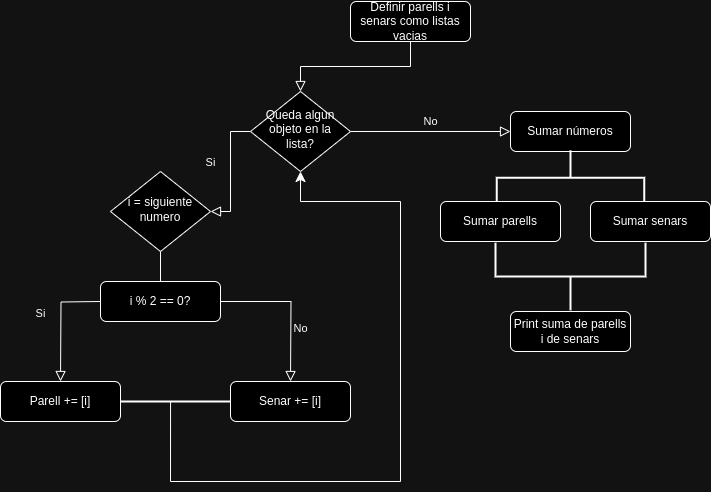

The diagram above was exported from draw.io. Its source (the exported page's mxGraphModel, read from the mxfile embedded in the PNG):
<mxGraphModel dx="1434" dy="780" grid="1" gridSize="10" guides="1" tooltips="1" connect="1" arrows="1" fold="1" page="1" pageScale="1" pageWidth="827" pageHeight="1169" math="0" shadow="0">
  <root>
    <mxCell id="0" />
    <mxCell id="1" parent="0" />
    <mxCell id="26DqPitq6GhjvbGqGv3--1" value="" style="rounded=0;html=1;jettySize=auto;orthogonalLoop=1;fontSize=11;endArrow=block;endFill=0;endSize=8;strokeWidth=1;shadow=0;labelBackgroundColor=none;edgeStyle=orthogonalEdgeStyle;" parent="1" source="26DqPitq6GhjvbGqGv3--2" target="26DqPitq6GhjvbGqGv3--5" edge="1">
      <mxGeometry relative="1" as="geometry" />
    </mxCell>
    <mxCell id="26DqPitq6GhjvbGqGv3--2" value="Definir parells i senars como listas vacias" style="rounded=1;whiteSpace=wrap;html=1;fontSize=12;glass=0;strokeWidth=1;shadow=0;" parent="1" vertex="1">
      <mxGeometry x="390" y="70" width="120" height="40" as="geometry" />
    </mxCell>
    <mxCell id="26DqPitq6GhjvbGqGv3--3" value="Si" style="rounded=0;html=1;jettySize=auto;orthogonalLoop=1;fontSize=11;endArrow=block;endFill=0;endSize=8;strokeWidth=1;shadow=0;labelBackgroundColor=none;edgeStyle=orthogonalEdgeStyle;exitX=0;exitY=0.5;exitDx=0;exitDy=0;" parent="1" source="26DqPitq6GhjvbGqGv3--5" target="26DqPitq6GhjvbGqGv3--7" edge="1">
      <mxGeometry x="-0.1429" y="-20" relative="1" as="geometry">
        <mxPoint as="offset" />
        <mxPoint x="140" y="170" as="sourcePoint" />
      </mxGeometry>
    </mxCell>
    <mxCell id="26DqPitq6GhjvbGqGv3--4" value="No" style="edgeStyle=orthogonalEdgeStyle;rounded=0;html=1;jettySize=auto;orthogonalLoop=1;fontSize=11;endArrow=block;endFill=0;endSize=8;strokeWidth=1;shadow=0;labelBackgroundColor=none;entryX=0;entryY=0.5;entryDx=0;entryDy=0;" parent="1" source="26DqPitq6GhjvbGqGv3--5" target="26DqPitq6GhjvbGqGv3--6" edge="1">
      <mxGeometry y="10" relative="1" as="geometry">
        <mxPoint as="offset" />
        <mxPoint x="439.9999999999998" y="200" as="targetPoint" />
      </mxGeometry>
    </mxCell>
    <mxCell id="26DqPitq6GhjvbGqGv3--5" value="Queda algun objeto en la lista?" style="rhombus;whiteSpace=wrap;html=1;shadow=0;fontFamily=Helvetica;fontSize=12;align=center;strokeWidth=1;spacing=6;spacingTop=-4;" parent="1" vertex="1">
      <mxGeometry x="290" y="160" width="100" height="80" as="geometry" />
    </mxCell>
    <mxCell id="26DqPitq6GhjvbGqGv3--6" value="Sumar números" style="rounded=1;whiteSpace=wrap;html=1;fontSize=12;glass=0;strokeWidth=1;shadow=0;" parent="1" vertex="1">
      <mxGeometry x="550" y="180" width="120" height="40" as="geometry" />
    </mxCell>
    <mxCell id="26DqPitq6GhjvbGqGv3--7" value="i = siguiente numero" style="rhombus;whiteSpace=wrap;html=1;shadow=0;fontFamily=Helvetica;fontSize=12;align=center;strokeWidth=1;spacing=6;spacingTop=-4;" parent="1" vertex="1">
      <mxGeometry x="150" y="240" width="100" height="80" as="geometry" />
    </mxCell>
    <mxCell id="26DqPitq6GhjvbGqGv3--8" value="i % 2 == 0?" style="rounded=1;whiteSpace=wrap;html=1;fontSize=12;glass=0;strokeWidth=1;shadow=0;" parent="1" vertex="1">
      <mxGeometry x="140" y="350" width="120" height="40" as="geometry" />
    </mxCell>
    <mxCell id="26DqPitq6GhjvbGqGv3--9" value="" style="endArrow=none;html=1;rounded=0;entryX=0.5;entryY=1;entryDx=0;entryDy=0;" parent="1" source="26DqPitq6GhjvbGqGv3--8" target="26DqPitq6GhjvbGqGv3--7" edge="1">
      <mxGeometry width="50" height="50" relative="1" as="geometry">
        <mxPoint x="330" y="340" as="sourcePoint" />
        <mxPoint x="380" y="290" as="targetPoint" />
      </mxGeometry>
    </mxCell>
    <mxCell id="26DqPitq6GhjvbGqGv3--10" value="Si" style="rounded=0;html=1;jettySize=auto;orthogonalLoop=1;fontSize=11;endArrow=block;endFill=0;endSize=8;strokeWidth=1;shadow=0;labelBackgroundColor=none;edgeStyle=orthogonalEdgeStyle;exitX=0;exitY=0.5;exitDx=0;exitDy=0;" parent="1" edge="1">
      <mxGeometry x="-0.1429" y="-20" relative="1" as="geometry">
        <mxPoint as="offset" />
        <mxPoint x="140" y="370" as="sourcePoint" />
        <mxPoint x="100" y="450" as="targetPoint" />
      </mxGeometry>
    </mxCell>
    <mxCell id="26DqPitq6GhjvbGqGv3--11" value="No" style="rounded=0;html=1;jettySize=auto;orthogonalLoop=1;fontSize=11;endArrow=block;endFill=0;endSize=8;strokeWidth=1;shadow=0;labelBackgroundColor=none;edgeStyle=orthogonalEdgeStyle;exitX=1;exitY=0.5;exitDx=0;exitDy=0;" parent="1" source="26DqPitq6GhjvbGqGv3--8" edge="1">
      <mxGeometry x="0.2873" y="10" relative="1" as="geometry">
        <mxPoint as="offset" />
        <mxPoint x="370" y="360" as="sourcePoint" />
        <mxPoint x="330" y="450" as="targetPoint" />
      </mxGeometry>
    </mxCell>
    <mxCell id="26DqPitq6GhjvbGqGv3--12" value="Parell += [i]  " style="rounded=1;whiteSpace=wrap;html=1;fontSize=12;glass=0;strokeWidth=1;shadow=0;" parent="1" vertex="1">
      <mxGeometry x="40" y="450" width="120" height="40" as="geometry" />
    </mxCell>
    <mxCell id="26DqPitq6GhjvbGqGv3--13" value="Senar += [i]  " style="rounded=1;whiteSpace=wrap;html=1;fontSize=12;glass=0;strokeWidth=1;shadow=0;" parent="1" vertex="1">
      <mxGeometry x="270" y="450" width="120" height="40" as="geometry" />
    </mxCell>
    <mxCell id="26DqPitq6GhjvbGqGv3--14" value="" style="edgeStyle=segmentEdgeStyle;endArrow=classic;html=1;curved=0;rounded=0;endSize=8;startSize=8;entryX=0.5;entryY=1;entryDx=0;entryDy=0;" parent="1" target="26DqPitq6GhjvbGqGv3--5" edge="1">
      <mxGeometry width="50" height="50" relative="1" as="geometry">
        <mxPoint x="210" y="550" as="sourcePoint" />
        <mxPoint x="430" y="270" as="targetPoint" />
        <Array as="points">
          <mxPoint x="440" y="550" />
          <mxPoint x="440" y="270" />
          <mxPoint x="340" y="270" />
        </Array>
      </mxGeometry>
    </mxCell>
    <mxCell id="26DqPitq6GhjvbGqGv3--15" value="" style="line;strokeWidth=2;html=1;" parent="1" vertex="1">
      <mxGeometry x="160" y="465" width="110" height="10" as="geometry" />
    </mxCell>
    <mxCell id="26DqPitq6GhjvbGqGv3--16" value="" style="endArrow=none;html=1;rounded=0;entryX=0.455;entryY=0.5;entryDx=0;entryDy=0;entryPerimeter=0;" parent="1" target="26DqPitq6GhjvbGqGv3--15" edge="1">
      <mxGeometry width="50" height="50" relative="1" as="geometry">
        <mxPoint x="210" y="550" as="sourcePoint" />
        <mxPoint x="300" y="370" as="targetPoint" />
      </mxGeometry>
    </mxCell>
    <mxCell id="26DqPitq6GhjvbGqGv3--17" value="" style="strokeWidth=2;html=1;shape=mxgraph.flowchart.annotation_2;align=left;labelPosition=right;pointerEvents=1;rotation=90;" parent="1" vertex="1">
      <mxGeometry x="582.5" y="172.5" width="55" height="147.5" as="geometry" />
    </mxCell>
    <mxCell id="26DqPitq6GhjvbGqGv3--18" value="Sumar parells" style="rounded=1;whiteSpace=wrap;html=1;fontSize=12;glass=0;strokeWidth=1;shadow=0;" parent="1" vertex="1">
      <mxGeometry x="480" y="270" width="120" height="40" as="geometry" />
    </mxCell>
    <mxCell id="26DqPitq6GhjvbGqGv3--19" value="Sumar senars" style="rounded=1;whiteSpace=wrap;html=1;fontSize=12;glass=0;strokeWidth=1;shadow=0;" parent="1" vertex="1">
      <mxGeometry x="630" y="270" width="120" height="40" as="geometry" />
    </mxCell>
    <mxCell id="26DqPitq6GhjvbGqGv3--20" value="" style="strokeWidth=2;html=1;shape=mxgraph.flowchart.annotation_2;align=left;labelPosition=right;pointerEvents=1;rotation=-90;" parent="1" vertex="1">
      <mxGeometry x="576.25" y="270" width="67.5" height="150" as="geometry" />
    </mxCell>
    <mxCell id="26DqPitq6GhjvbGqGv3--21" value="Print suma de parells i de senars" style="rounded=1;whiteSpace=wrap;html=1;fontSize=12;glass=0;strokeWidth=1;shadow=0;" parent="1" vertex="1">
      <mxGeometry x="550" y="380" width="120" height="40" as="geometry" />
    </mxCell>
  </root>
</mxGraphModel>